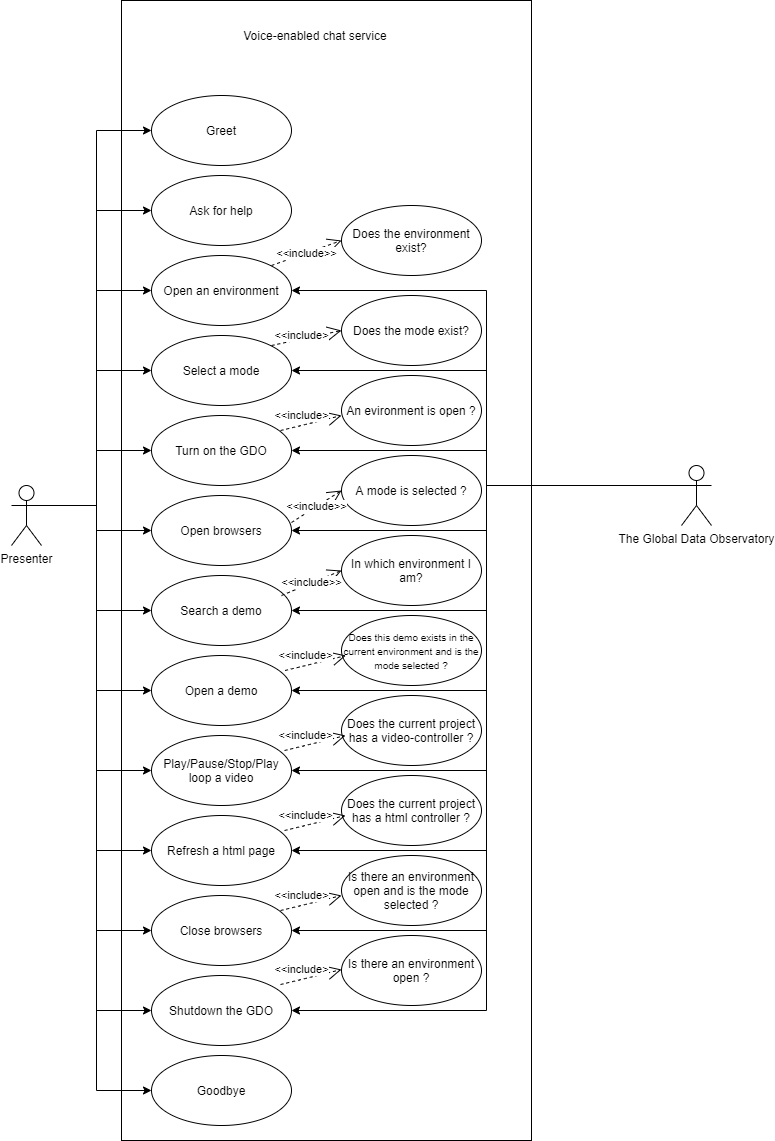

The diagram above was exported from draw.io. Its source (the exported page's mxGraphModel, read from the mxfile embedded in the PNG):
<mxGraphModel dx="1422" dy="746" grid="1" gridSize="10" guides="1" tooltips="1" connect="1" arrows="1" fold="1" page="1" pageScale="1" pageWidth="827" pageHeight="1169" math="0" shadow="0">
  <root>
    <mxCell id="0" />
    <mxCell id="1" parent="0" />
    <mxCell id="FvlfIQQwq-79XNoaXQic-16" value="" style="shape=card;whiteSpace=wrap;html=1;size=0;" parent="1" vertex="1">
      <mxGeometry x="220" y="185" width="410" height="1140" as="geometry" />
    </mxCell>
    <mxCell id="FvlfIQQwq-79XNoaXQic-33" style="edgeStyle=orthogonalEdgeStyle;rounded=0;orthogonalLoop=1;jettySize=auto;html=1;exitX=1;exitY=0.3333333333333333;exitDx=0;exitDy=0;exitPerimeter=0;entryX=0;entryY=0.5;entryDx=0;entryDy=0;" parent="1" source="FvlfIQQwq-79XNoaXQic-1" target="FvlfIQQwq-79XNoaXQic-20" edge="1">
      <mxGeometry relative="1" as="geometry" />
    </mxCell>
    <mxCell id="FvlfIQQwq-79XNoaXQic-34" style="edgeStyle=orthogonalEdgeStyle;rounded=0;orthogonalLoop=1;jettySize=auto;html=1;exitX=1;exitY=0.3333333333333333;exitDx=0;exitDy=0;exitPerimeter=0;entryX=0;entryY=0.5;entryDx=0;entryDy=0;" parent="1" source="FvlfIQQwq-79XNoaXQic-1" target="FvlfIQQwq-79XNoaXQic-21" edge="1">
      <mxGeometry relative="1" as="geometry" />
    </mxCell>
    <mxCell id="FvlfIQQwq-79XNoaXQic-35" style="edgeStyle=orthogonalEdgeStyle;rounded=0;orthogonalLoop=1;jettySize=auto;html=1;exitX=1;exitY=0.3333333333333333;exitDx=0;exitDy=0;exitPerimeter=0;entryX=0;entryY=0.5;entryDx=0;entryDy=0;" parent="1" source="FvlfIQQwq-79XNoaXQic-1" target="FvlfIQQwq-79XNoaXQic-22" edge="1">
      <mxGeometry relative="1" as="geometry" />
    </mxCell>
    <mxCell id="FvlfIQQwq-79XNoaXQic-36" style="edgeStyle=orthogonalEdgeStyle;rounded=0;orthogonalLoop=1;jettySize=auto;html=1;exitX=1;exitY=0.3333333333333333;exitDx=0;exitDy=0;exitPerimeter=0;entryX=0;entryY=0.5;entryDx=0;entryDy=0;" parent="1" source="FvlfIQQwq-79XNoaXQic-1" target="FvlfIQQwq-79XNoaXQic-23" edge="1">
      <mxGeometry relative="1" as="geometry" />
    </mxCell>
    <mxCell id="FvlfIQQwq-79XNoaXQic-37" style="edgeStyle=orthogonalEdgeStyle;rounded=0;orthogonalLoop=1;jettySize=auto;html=1;exitX=1;exitY=0.3333333333333333;exitDx=0;exitDy=0;exitPerimeter=0;entryX=0;entryY=0.5;entryDx=0;entryDy=0;" parent="1" source="FvlfIQQwq-79XNoaXQic-1" target="FvlfIQQwq-79XNoaXQic-24" edge="1">
      <mxGeometry relative="1" as="geometry" />
    </mxCell>
    <mxCell id="FvlfIQQwq-79XNoaXQic-38" style="edgeStyle=orthogonalEdgeStyle;rounded=0;orthogonalLoop=1;jettySize=auto;html=1;exitX=1;exitY=0.3333333333333333;exitDx=0;exitDy=0;exitPerimeter=0;entryX=0;entryY=0.5;entryDx=0;entryDy=0;" parent="1" source="FvlfIQQwq-79XNoaXQic-1" target="FvlfIQQwq-79XNoaXQic-25" edge="1">
      <mxGeometry relative="1" as="geometry" />
    </mxCell>
    <mxCell id="FvlfIQQwq-79XNoaXQic-39" style="edgeStyle=orthogonalEdgeStyle;rounded=0;orthogonalLoop=1;jettySize=auto;html=1;exitX=1;exitY=0.3333333333333333;exitDx=0;exitDy=0;exitPerimeter=0;entryX=0;entryY=0.5;entryDx=0;entryDy=0;" parent="1" source="FvlfIQQwq-79XNoaXQic-1" target="FvlfIQQwq-79XNoaXQic-26" edge="1">
      <mxGeometry relative="1" as="geometry" />
    </mxCell>
    <mxCell id="FvlfIQQwq-79XNoaXQic-40" style="edgeStyle=orthogonalEdgeStyle;rounded=0;orthogonalLoop=1;jettySize=auto;html=1;exitX=1;exitY=0.3333333333333333;exitDx=0;exitDy=0;exitPerimeter=0;entryX=0;entryY=0.5;entryDx=0;entryDy=0;" parent="1" source="FvlfIQQwq-79XNoaXQic-1" target="FvlfIQQwq-79XNoaXQic-27" edge="1">
      <mxGeometry relative="1" as="geometry" />
    </mxCell>
    <mxCell id="FvlfIQQwq-79XNoaXQic-41" style="edgeStyle=orthogonalEdgeStyle;rounded=0;orthogonalLoop=1;jettySize=auto;html=1;exitX=1;exitY=0.3333333333333333;exitDx=0;exitDy=0;exitPerimeter=0;entryX=0;entryY=0.5;entryDx=0;entryDy=0;" parent="1" source="FvlfIQQwq-79XNoaXQic-1" target="FvlfIQQwq-79XNoaXQic-28" edge="1">
      <mxGeometry relative="1" as="geometry" />
    </mxCell>
    <mxCell id="FvlfIQQwq-79XNoaXQic-42" style="edgeStyle=orthogonalEdgeStyle;rounded=0;orthogonalLoop=1;jettySize=auto;html=1;exitX=1;exitY=0.3333333333333333;exitDx=0;exitDy=0;exitPerimeter=0;entryX=0;entryY=0.5;entryDx=0;entryDy=0;" parent="1" source="FvlfIQQwq-79XNoaXQic-1" target="FvlfIQQwq-79XNoaXQic-29" edge="1">
      <mxGeometry relative="1" as="geometry" />
    </mxCell>
    <mxCell id="FvlfIQQwq-79XNoaXQic-43" style="edgeStyle=orthogonalEdgeStyle;rounded=0;orthogonalLoop=1;jettySize=auto;html=1;exitX=1;exitY=0.3333333333333333;exitDx=0;exitDy=0;exitPerimeter=0;entryX=0;entryY=0.5;entryDx=0;entryDy=0;" parent="1" source="FvlfIQQwq-79XNoaXQic-1" target="FvlfIQQwq-79XNoaXQic-30" edge="1">
      <mxGeometry relative="1" as="geometry" />
    </mxCell>
    <mxCell id="FvlfIQQwq-79XNoaXQic-44" style="edgeStyle=orthogonalEdgeStyle;rounded=0;orthogonalLoop=1;jettySize=auto;html=1;exitX=1;exitY=0.3333333333333333;exitDx=0;exitDy=0;exitPerimeter=0;entryX=0;entryY=0.5;entryDx=0;entryDy=0;" parent="1" source="FvlfIQQwq-79XNoaXQic-1" target="FvlfIQQwq-79XNoaXQic-31" edge="1">
      <mxGeometry relative="1" as="geometry" />
    </mxCell>
    <mxCell id="FvlfIQQwq-79XNoaXQic-45" style="edgeStyle=orthogonalEdgeStyle;rounded=0;orthogonalLoop=1;jettySize=auto;html=1;exitX=1;exitY=0.3333333333333333;exitDx=0;exitDy=0;exitPerimeter=0;entryX=0;entryY=0.5;entryDx=0;entryDy=0;" parent="1" source="FvlfIQQwq-79XNoaXQic-1" target="FvlfIQQwq-79XNoaXQic-32" edge="1">
      <mxGeometry relative="1" as="geometry" />
    </mxCell>
    <mxCell id="FvlfIQQwq-79XNoaXQic-1" value="Presenter" style="shape=umlActor;verticalLabelPosition=bottom;labelBackgroundColor=#ffffff;verticalAlign=top;html=1;outlineConnect=0;" parent="1" vertex="1">
      <mxGeometry x="110" y="670" width="30" height="60" as="geometry" />
    </mxCell>
    <mxCell id="FvlfIQQwq-79XNoaXQic-46" style="edgeStyle=orthogonalEdgeStyle;rounded=0;orthogonalLoop=1;jettySize=auto;html=1;exitX=0;exitY=0.3333333333333333;exitDx=0;exitDy=0;exitPerimeter=0;entryX=1;entryY=0.5;entryDx=0;entryDy=0;" parent="1" source="FvlfIQQwq-79XNoaXQic-6" target="FvlfIQQwq-79XNoaXQic-22" edge="1">
      <mxGeometry relative="1" as="geometry" />
    </mxCell>
    <mxCell id="FvlfIQQwq-79XNoaXQic-47" style="edgeStyle=orthogonalEdgeStyle;rounded=0;orthogonalLoop=1;jettySize=auto;html=1;exitX=0;exitY=0.3333333333333333;exitDx=0;exitDy=0;exitPerimeter=0;entryX=1;entryY=0.5;entryDx=0;entryDy=0;" parent="1" source="FvlfIQQwq-79XNoaXQic-6" target="FvlfIQQwq-79XNoaXQic-23" edge="1">
      <mxGeometry relative="1" as="geometry" />
    </mxCell>
    <mxCell id="FvlfIQQwq-79XNoaXQic-48" style="edgeStyle=orthogonalEdgeStyle;rounded=0;orthogonalLoop=1;jettySize=auto;html=1;exitX=0;exitY=0.3333333333333333;exitDx=0;exitDy=0;exitPerimeter=0;" parent="1" source="FvlfIQQwq-79XNoaXQic-6" target="FvlfIQQwq-79XNoaXQic-24" edge="1">
      <mxGeometry relative="1" as="geometry" />
    </mxCell>
    <mxCell id="FvlfIQQwq-79XNoaXQic-49" style="edgeStyle=orthogonalEdgeStyle;rounded=0;orthogonalLoop=1;jettySize=auto;html=1;exitX=0;exitY=0.3333333333333333;exitDx=0;exitDy=0;exitPerimeter=0;entryX=1;entryY=0.5;entryDx=0;entryDy=0;" parent="1" source="FvlfIQQwq-79XNoaXQic-6" target="FvlfIQQwq-79XNoaXQic-25" edge="1">
      <mxGeometry relative="1" as="geometry" />
    </mxCell>
    <mxCell id="FvlfIQQwq-79XNoaXQic-50" style="edgeStyle=orthogonalEdgeStyle;rounded=0;orthogonalLoop=1;jettySize=auto;html=1;exitX=0;exitY=0.3333333333333333;exitDx=0;exitDy=0;exitPerimeter=0;entryX=1;entryY=0.5;entryDx=0;entryDy=0;" parent="1" source="FvlfIQQwq-79XNoaXQic-6" target="FvlfIQQwq-79XNoaXQic-26" edge="1">
      <mxGeometry relative="1" as="geometry" />
    </mxCell>
    <mxCell id="FvlfIQQwq-79XNoaXQic-51" style="edgeStyle=orthogonalEdgeStyle;rounded=0;orthogonalLoop=1;jettySize=auto;html=1;exitX=0;exitY=0.3333333333333333;exitDx=0;exitDy=0;exitPerimeter=0;entryX=1;entryY=0.5;entryDx=0;entryDy=0;" parent="1" source="FvlfIQQwq-79XNoaXQic-6" target="FvlfIQQwq-79XNoaXQic-27" edge="1">
      <mxGeometry relative="1" as="geometry" />
    </mxCell>
    <mxCell id="FvlfIQQwq-79XNoaXQic-52" style="edgeStyle=orthogonalEdgeStyle;rounded=0;orthogonalLoop=1;jettySize=auto;html=1;exitX=0;exitY=0.3333333333333333;exitDx=0;exitDy=0;exitPerimeter=0;entryX=1;entryY=0.5;entryDx=0;entryDy=0;" parent="1" source="FvlfIQQwq-79XNoaXQic-6" target="FvlfIQQwq-79XNoaXQic-28" edge="1">
      <mxGeometry relative="1" as="geometry" />
    </mxCell>
    <mxCell id="FvlfIQQwq-79XNoaXQic-54" style="edgeStyle=orthogonalEdgeStyle;rounded=0;orthogonalLoop=1;jettySize=auto;html=1;exitX=0;exitY=0.3333333333333333;exitDx=0;exitDy=0;exitPerimeter=0;entryX=1;entryY=0.5;entryDx=0;entryDy=0;" parent="1" source="FvlfIQQwq-79XNoaXQic-6" target="FvlfIQQwq-79XNoaXQic-29" edge="1">
      <mxGeometry relative="1" as="geometry" />
    </mxCell>
    <mxCell id="FvlfIQQwq-79XNoaXQic-55" style="edgeStyle=orthogonalEdgeStyle;rounded=0;orthogonalLoop=1;jettySize=auto;html=1;exitX=0;exitY=0.3333333333333333;exitDx=0;exitDy=0;exitPerimeter=0;entryX=1;entryY=0.5;entryDx=0;entryDy=0;" parent="1" source="FvlfIQQwq-79XNoaXQic-6" target="FvlfIQQwq-79XNoaXQic-30" edge="1">
      <mxGeometry relative="1" as="geometry" />
    </mxCell>
    <mxCell id="FvlfIQQwq-79XNoaXQic-57" style="edgeStyle=orthogonalEdgeStyle;rounded=0;orthogonalLoop=1;jettySize=auto;html=1;exitX=0;exitY=0.3333333333333333;exitDx=0;exitDy=0;exitPerimeter=0;entryX=1;entryY=0.5;entryDx=0;entryDy=0;" parent="1" source="FvlfIQQwq-79XNoaXQic-6" target="FvlfIQQwq-79XNoaXQic-31" edge="1">
      <mxGeometry relative="1" as="geometry" />
    </mxCell>
    <mxCell id="FvlfIQQwq-79XNoaXQic-6" value="The Global Data Observatory" style="shape=umlActor;verticalLabelPosition=bottom;labelBackgroundColor=#ffffff;verticalAlign=top;html=1;outlineConnect=0;" parent="1" vertex="1">
      <mxGeometry x="780" y="650" width="30" height="60" as="geometry" />
    </mxCell>
    <mxCell id="FvlfIQQwq-79XNoaXQic-17" value="Voice-enabled chat service " style="text;html=1;strokeColor=none;fillColor=none;align=center;verticalAlign=middle;whiteSpace=wrap;rounded=0;" parent="1" vertex="1">
      <mxGeometry x="331" y="210" width="166" height="20" as="geometry" />
    </mxCell>
    <mxCell id="FvlfIQQwq-79XNoaXQic-20" value="&lt;div&gt;Greet&lt;/div&gt;" style="ellipse;whiteSpace=wrap;html=1;" parent="1" vertex="1">
      <mxGeometry x="250" y="280" width="140" height="70" as="geometry" />
    </mxCell>
    <mxCell id="FvlfIQQwq-79XNoaXQic-21" value="Ask for help" style="ellipse;whiteSpace=wrap;html=1;" parent="1" vertex="1">
      <mxGeometry x="250" y="360" width="140" height="70" as="geometry" />
    </mxCell>
    <mxCell id="FvlfIQQwq-79XNoaXQic-22" value="Open an environment" style="ellipse;whiteSpace=wrap;html=1;" parent="1" vertex="1">
      <mxGeometry x="250" y="440" width="140" height="70" as="geometry" />
    </mxCell>
    <mxCell id="FvlfIQQwq-79XNoaXQic-23" value="Select a mode" style="ellipse;whiteSpace=wrap;html=1;" parent="1" vertex="1">
      <mxGeometry x="250" y="520" width="140" height="70" as="geometry" />
    </mxCell>
    <mxCell id="FvlfIQQwq-79XNoaXQic-24" value="Turn on the GDO" style="ellipse;whiteSpace=wrap;html=1;" parent="1" vertex="1">
      <mxGeometry x="250" y="600" width="140" height="70" as="geometry" />
    </mxCell>
    <mxCell id="FvlfIQQwq-79XNoaXQic-25" value="Open browsers" style="ellipse;whiteSpace=wrap;html=1;" parent="1" vertex="1">
      <mxGeometry x="250" y="680" width="140" height="70" as="geometry" />
    </mxCell>
    <mxCell id="FvlfIQQwq-79XNoaXQic-26" value="Search a demo" style="ellipse;whiteSpace=wrap;html=1;" parent="1" vertex="1">
      <mxGeometry x="250" y="760" width="140" height="70" as="geometry" />
    </mxCell>
    <mxCell id="FvlfIQQwq-79XNoaXQic-27" value="Open a demo" style="ellipse;whiteSpace=wrap;html=1;" parent="1" vertex="1">
      <mxGeometry x="250" y="840" width="140" height="70" as="geometry" />
    </mxCell>
    <mxCell id="FvlfIQQwq-79XNoaXQic-28" value="Play/Pause/Stop/Play loop a video" style="ellipse;whiteSpace=wrap;html=1;" parent="1" vertex="1">
      <mxGeometry x="250" y="920" width="140" height="70" as="geometry" />
    </mxCell>
    <mxCell id="FvlfIQQwq-79XNoaXQic-29" value="Refresh a html page" style="ellipse;whiteSpace=wrap;html=1;" parent="1" vertex="1">
      <mxGeometry x="250" y="1000" width="140" height="70" as="geometry" />
    </mxCell>
    <mxCell id="FvlfIQQwq-79XNoaXQic-30" value="Close browsers" style="ellipse;whiteSpace=wrap;html=1;" parent="1" vertex="1">
      <mxGeometry x="250" y="1080" width="140" height="70" as="geometry" />
    </mxCell>
    <mxCell id="FvlfIQQwq-79XNoaXQic-31" value="Shutdown the GDO" style="ellipse;whiteSpace=wrap;html=1;" parent="1" vertex="1">
      <mxGeometry x="250" y="1160" width="140" height="70" as="geometry" />
    </mxCell>
    <mxCell id="FvlfIQQwq-79XNoaXQic-32" value="Goodbye" style="ellipse;whiteSpace=wrap;html=1;" parent="1" vertex="1">
      <mxGeometry x="250" y="1240" width="140" height="70" as="geometry" />
    </mxCell>
    <mxCell id="FvlfIQQwq-79XNoaXQic-58" value="Does the environment exist?" style="ellipse;whiteSpace=wrap;html=1;" parent="1" vertex="1">
      <mxGeometry x="440" y="390" width="140" height="70" as="geometry" />
    </mxCell>
    <mxCell id="FvlfIQQwq-79XNoaXQic-59" value="Does the mode exist?" style="ellipse;whiteSpace=wrap;html=1;" parent="1" vertex="1">
      <mxGeometry x="440" y="480" width="140" height="70" as="geometry" />
    </mxCell>
    <mxCell id="FvlfIQQwq-79XNoaXQic-60" value="An evironment is open ?" style="ellipse;whiteSpace=wrap;html=1;" parent="1" vertex="1">
      <mxGeometry x="440" y="560" width="140" height="70" as="geometry" />
    </mxCell>
    <mxCell id="FvlfIQQwq-79XNoaXQic-61" value="A mode is selected ?" style="ellipse;whiteSpace=wrap;html=1;" parent="1" vertex="1">
      <mxGeometry x="440" y="640" width="140" height="70" as="geometry" />
    </mxCell>
    <mxCell id="FvlfIQQwq-79XNoaXQic-62" value="In which environment I am?" style="ellipse;whiteSpace=wrap;html=1;" parent="1" vertex="1">
      <mxGeometry x="440" y="720" width="140" height="70" as="geometry" />
    </mxCell>
    <mxCell id="FvlfIQQwq-79XNoaXQic-63" value="&lt;font style=&quot;font-size: 10px&quot;&gt;Does this demo exists in the current environment and is the mode selected ?&lt;/font&gt;" style="ellipse;whiteSpace=wrap;html=1;" parent="1" vertex="1">
      <mxGeometry x="440" y="800" width="140" height="70" as="geometry" />
    </mxCell>
    <mxCell id="FvlfIQQwq-79XNoaXQic-64" value="Does the current project has a video-controller ?" style="ellipse;whiteSpace=wrap;html=1;" parent="1" vertex="1">
      <mxGeometry x="440" y="880" width="140" height="70" as="geometry" />
    </mxCell>
    <mxCell id="FvlfIQQwq-79XNoaXQic-65" value="Does the current project has a html controller ?" style="ellipse;whiteSpace=wrap;html=1;" parent="1" vertex="1">
      <mxGeometry x="440" y="960" width="140" height="70" as="geometry" />
    </mxCell>
    <mxCell id="FvlfIQQwq-79XNoaXQic-66" value="Is there an environment open and is the mode selected ?" style="ellipse;whiteSpace=wrap;html=1;" parent="1" vertex="1">
      <mxGeometry x="440" y="1040" width="140" height="70" as="geometry" />
    </mxCell>
    <mxCell id="FvlfIQQwq-79XNoaXQic-67" value="Is there an environment open ?" style="ellipse;whiteSpace=wrap;html=1;" parent="1" vertex="1">
      <mxGeometry x="440" y="1120" width="140" height="70" as="geometry" />
    </mxCell>
    <mxCell id="FvlfIQQwq-79XNoaXQic-69" value="&amp;lt;&amp;lt;include&amp;gt;&amp;gt;" style="endArrow=open;endSize=12;dashed=1;html=1;entryX=0;entryY=0.5;entryDx=0;entryDy=0;" parent="1" target="FvlfIQQwq-79XNoaXQic-58" edge="1">
      <mxGeometry width="160" relative="1" as="geometry">
        <mxPoint x="370" y="450" as="sourcePoint" />
        <mxPoint x="530" y="450" as="targetPoint" />
      </mxGeometry>
    </mxCell>
    <mxCell id="FvlfIQQwq-79XNoaXQic-73" value="&amp;lt;&amp;lt;include&amp;gt;" style="endArrow=open;endSize=12;dashed=1;html=1;entryX=0;entryY=0.5;entryDx=0;entryDy=0;" parent="1" target="FvlfIQQwq-79XNoaXQic-59" edge="1">
      <mxGeometry x="-0.122" y="3" width="160" relative="1" as="geometry">
        <mxPoint x="370" y="530" as="sourcePoint" />
        <mxPoint x="530" y="530" as="targetPoint" />
        <mxPoint y="-1" as="offset" />
      </mxGeometry>
    </mxCell>
    <mxCell id="FvlfIQQwq-79XNoaXQic-79" value="&amp;lt;&amp;lt;include&amp;gt;" style="endArrow=open;endSize=12;dashed=1;html=1;" parent="1" edge="1">
      <mxGeometry x="-0.2355" y="10" width="160" relative="1" as="geometry">
        <mxPoint x="379" y="615" as="sourcePoint" />
        <mxPoint x="440" y="600" as="targetPoint" />
        <Array as="points">
          <mxPoint x="400" y="610" />
        </Array>
        <mxPoint as="offset" />
      </mxGeometry>
    </mxCell>
    <mxCell id="FvlfIQQwq-79XNoaXQic-80" value="&amp;lt;&amp;lt;include&amp;gt;&amp;gt;" style="endArrow=open;endSize=12;dashed=1;html=1;entryX=0;entryY=0.5;entryDx=0;entryDy=0;exitX=1;exitY=0.386;exitDx=0;exitDy=0;exitPerimeter=0;" parent="1" source="FvlfIQQwq-79XNoaXQic-25" target="FvlfIQQwq-79XNoaXQic-61" edge="1">
      <mxGeometry width="160" relative="1" as="geometry">
        <mxPoint x="390" y="705" as="sourcePoint" />
        <mxPoint x="434" y="670" as="targetPoint" />
      </mxGeometry>
    </mxCell>
    <mxCell id="FvlfIQQwq-79XNoaXQic-81" value="&amp;lt;&amp;lt;include&amp;gt;&amp;gt;" style="endArrow=open;endSize=12;dashed=1;html=1;entryX=0;entryY=0.5;entryDx=0;entryDy=0;" parent="1" target="FvlfIQQwq-79XNoaXQic-62" edge="1">
      <mxGeometry width="160" relative="1" as="geometry">
        <mxPoint x="380" y="780" as="sourcePoint" />
        <mxPoint x="430" y="743.99" as="targetPoint" />
      </mxGeometry>
    </mxCell>
    <mxCell id="FvlfIQQwq-79XNoaXQic-83" value="&amp;lt;&amp;lt;include&amp;gt;" style="endArrow=open;endSize=12;dashed=1;html=1;" parent="1" edge="1">
      <mxGeometry x="-0.2355" y="10" width="160" relative="1" as="geometry">
        <mxPoint x="383.5" y="855" as="sourcePoint" />
        <mxPoint x="444.5" y="840" as="targetPoint" />
        <Array as="points">
          <mxPoint x="404.5" y="850" />
        </Array>
        <mxPoint as="offset" />
      </mxGeometry>
    </mxCell>
    <mxCell id="FvlfIQQwq-79XNoaXQic-85" value="&amp;lt;&amp;lt;include&amp;gt;" style="endArrow=open;endSize=12;dashed=1;html=1;" parent="1" edge="1">
      <mxGeometry x="-0.2355" y="10" width="160" relative="1" as="geometry">
        <mxPoint x="383" y="935" as="sourcePoint" />
        <mxPoint x="444" y="920" as="targetPoint" />
        <Array as="points">
          <mxPoint x="404" y="930" />
        </Array>
        <mxPoint as="offset" />
      </mxGeometry>
    </mxCell>
    <mxCell id="FvlfIQQwq-79XNoaXQic-86" value="&amp;lt;&amp;lt;include&amp;gt;" style="endArrow=open;endSize=12;dashed=1;html=1;" parent="1" edge="1">
      <mxGeometry x="-0.2355" y="10" width="160" relative="1" as="geometry">
        <mxPoint x="383" y="1015" as="sourcePoint" />
        <mxPoint x="444" y="1000" as="targetPoint" />
        <Array as="points">
          <mxPoint x="404" y="1010" />
        </Array>
        <mxPoint as="offset" />
      </mxGeometry>
    </mxCell>
    <mxCell id="FvlfIQQwq-79XNoaXQic-87" value="&amp;lt;&amp;lt;include&amp;gt;" style="endArrow=open;endSize=12;dashed=1;html=1;" parent="1" edge="1">
      <mxGeometry x="-0.2355" y="10" width="160" relative="1" as="geometry">
        <mxPoint x="379" y="1095" as="sourcePoint" />
        <mxPoint x="440" y="1080" as="targetPoint" />
        <Array as="points">
          <mxPoint x="400" y="1090" />
        </Array>
        <mxPoint as="offset" />
      </mxGeometry>
    </mxCell>
    <mxCell id="FvlfIQQwq-79XNoaXQic-88" value="&amp;lt;&amp;lt;include&amp;gt;" style="endArrow=open;endSize=12;dashed=1;html=1;" parent="1" edge="1">
      <mxGeometry x="-0.2355" y="10" width="160" relative="1" as="geometry">
        <mxPoint x="379" y="1169" as="sourcePoint" />
        <mxPoint x="440" y="1154" as="targetPoint" />
        <Array as="points">
          <mxPoint x="400" y="1164" />
        </Array>
        <mxPoint as="offset" />
      </mxGeometry>
    </mxCell>
  </root>
</mxGraphModel>